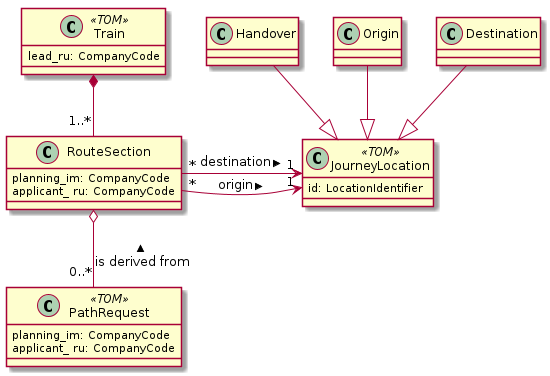

The diagram above was rendered by PlantUML. Its source (embedded in the PNG):
@startuml
class JourneyLocation <<TOM>> {
    id: LocationIdentifier
}
class Train <<TOM>> {
    lead_ru: CompanyCode
}
class RouteSection {
    planning_im: CompanyCode
    applicant_ ru: CompanyCode
}
Handover --|> JourneyLocation
Origin --|> JourneyLocation
Destination --|> JourneyLocation

RouteSection "*" -> "1" JourneyLocation : origin >
RouteSection "*" -> "1" JourneyLocation : destination >
Train *-- "1..*" RouteSection

class PathRequest <<TOM>> {
    planning_im: CompanyCode
    applicant_ ru: CompanyCode
}
RouteSection o--  "0..*" PathRequest : is derived from <

@enduml